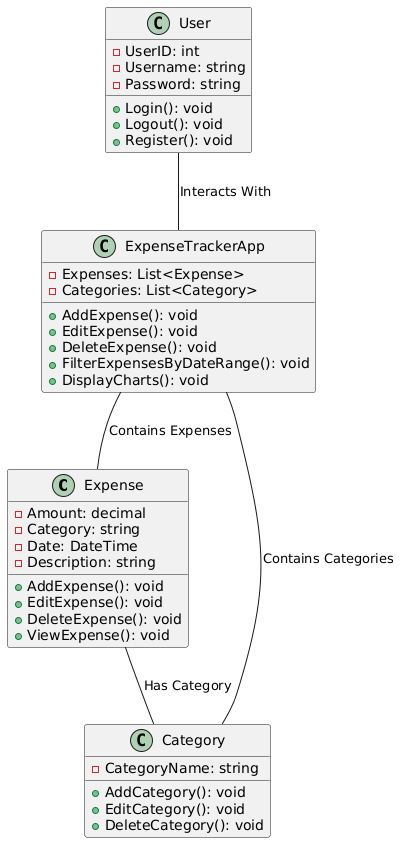

The diagram above was rendered by PlantUML. Its source (embedded in the PNG):
@startuml
class Expense {
  -Amount: decimal
  -Category: string
  -Date: DateTime
  -Description: string
  +AddExpense(): void
  +EditExpense(): void
  +DeleteExpense(): void
  +ViewExpense(): void
}

class Category {
  -CategoryName: string
  +AddCategory(): void
  +EditCategory(): void
  +DeleteCategory(): void
}

class User {
  -UserID: int
  -Username: string
  -Password: string
  +Login(): void
  +Logout(): void
  +Register(): void
}

class ExpenseTrackerApp {
  -Expenses: List<Expense>
  -Categories: List<Category>
  +AddExpense(): void
  +EditExpense(): void
  +DeleteExpense(): void
  +FilterExpensesByDateRange(): void
  +DisplayCharts(): void
}

Expense -- Category : "Has Category"
ExpenseTrackerApp -- Expense : "Contains Expenses"
ExpenseTrackerApp -- Category : "Contains Categories"
User -- ExpenseTrackerApp : "Interacts With"
@enduml